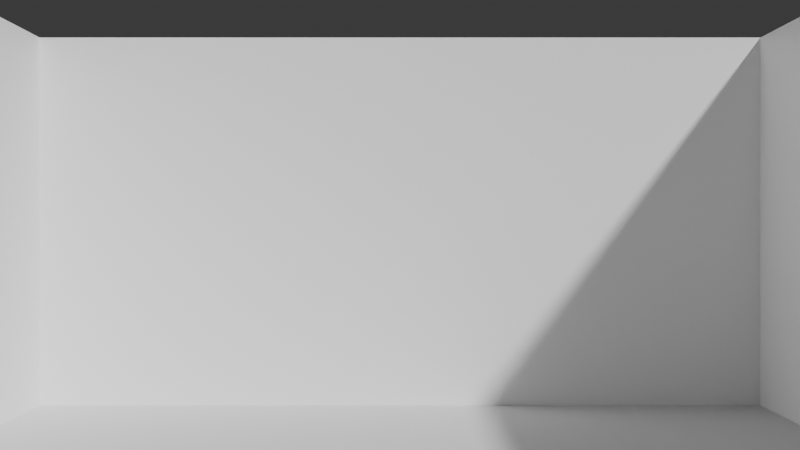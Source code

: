 # Source: TP5.blend  (saved by Blender 4.2.66; exported with 4.5.12 LTS)
import bpy
from mathutils import Matrix  # noqa: F401  (used for matrix-valued properties, if any)

bpy.ops.wm.read_factory_settings(use_empty=True)
scene = bpy.context.scene
scene.name = 'Scene'

# ---- collections
col_collection = bpy.data.collections.new('Collection'); scene.collection.children.link(col_collection)

# ---- materials (node trees are filled in below, after node groups)
mat_whitewallmaterial_030 = bpy.data.materials.new('WhiteWallMaterial.030')
mat_whitewallmaterial_031 = bpy.data.materials.new('WhiteWallMaterial.031')
mat_whitewallmaterial_032 = bpy.data.materials.new('WhiteWallMaterial.032')

# ---- material node trees
mat_whitewallmaterial_030.use_nodes = True; mat_whitewallmaterial_030.node_tree.nodes.clear()
_N = mat_whitewallmaterial_030.node_tree.nodes; _L = mat_whitewallmaterial_030.node_tree.links
n0 = _N.new('ShaderNodeBsdfPrincipled'); n0.name = 'Principled BSDF'; n0.location = (10, 300)
n0.inputs[0].default_value = (1.0, 1.0, 1.0, 1.0)
n1 = _N.new('ShaderNodeOutputMaterial'); n1.name = 'Material Output'; n1.location = (300, 300)
_L.new(n0.outputs[0], n1.inputs[0])
n1.is_active_output = True
mat_whitewallmaterial_031.use_nodes = True; mat_whitewallmaterial_031.node_tree.nodes.clear()
_N = mat_whitewallmaterial_031.node_tree.nodes; _L = mat_whitewallmaterial_031.node_tree.links
n0 = _N.new('ShaderNodeBsdfPrincipled'); n0.name = 'Principled BSDF'; n0.location = (10, 300)
n0.inputs[0].default_value = (1.0, 1.0, 1.0, 1.0)
n1 = _N.new('ShaderNodeOutputMaterial'); n1.name = 'Material Output'; n1.location = (300, 300)
_L.new(n0.outputs[0], n1.inputs[0])
n1.is_active_output = True
mat_whitewallmaterial_032.use_nodes = True; mat_whitewallmaterial_032.node_tree.nodes.clear()
_N = mat_whitewallmaterial_032.node_tree.nodes; _L = mat_whitewallmaterial_032.node_tree.links
n0 = _N.new('ShaderNodeBsdfPrincipled'); n0.name = 'Principled BSDF'; n0.location = (10, 300)
n0.inputs[0].default_value = (1.0, 1.0, 1.0, 1.0)
n1 = _N.new('ShaderNodeOutputMaterial'); n1.name = 'Material Output'; n1.location = (300, 300)
_L.new(n0.outputs[0], n1.inputs[0])
n1.is_active_output = True

# ---- world
world_world = bpy.data.worlds.new('World'); scene.world = world_world
world_world.use_nodes = True; world_world.node_tree.nodes.clear()
_N = world_world.node_tree.nodes; _L = world_world.node_tree.links
n0 = _N.new('ShaderNodeOutputWorld'); n0.name = 'World Output'; n0.location = (300, 300)
n1 = _N.new('ShaderNodeBackground'); n1.name = 'Background'; n1.location = (10, 300)
n1.inputs[0].default_value = (0.05088, 0.05088, 0.05088, 1.0)
_L.new(n1.outputs[0], n0.inputs[0])
n0.is_active_output = True
world_world.color = (0.05088, 0.05088, 0.05088)
world_world.sun_shadow_jitter_overblur = 0.0

# ---- cameras
cam_camera = bpy.data.cameras.new('Camera')

# ---- meshes
me_cube = bpy.data.meshes.new('Cube')
me_cube.from_pydata([(-5.0, -5.0, -5.0), (-5.0, -5.0, 5.0), (-5.0, 5.0, -5.0), (-5.0, 5.0, 5.0), (5.0, -5.0, -5.0), (5.0, -5.0, 5.0), (5.0, 5.0, -5.0), (5.0, 5.0, 5.0)], [], [(0, 1, 3, 2), (2, 3, 7, 6), (6, 7, 5, 4), (4, 5, 1, 0), (2, 6, 4, 0), (7, 3, 1, 5)])
_uv = me_cube.uv_layers.new(name='UVMap')
_uv.uv.foreach_set('vector', [0.375, 0.0, 0.625, 0.0, 0.625, 0.25, 0.375, 0.25, 0.375, 0.25, 0.625, 0.25, 0.625, 0.5, 0.375, 0.5, 0.375, 0.5, 0.625, 0.5, 0.625, 0.75, 0.375, 0.75, 0.375, 0.75, 0.625, 0.75, 0.625, 1.0, 0.375, 1.0, 0.125, 0.5, 0.375, 0.5, 0.375, 0.75, 0.125, 0.75, 0.625, 0.5, 0.875, 0.5, 0.875, 0.75, 0.625, 0.75])
me_cube.update()
me_cube_001 = bpy.data.meshes.new('Cube.001')
me_cube_001.from_pydata([(-1.0, -1.0, -1.0), (-1.0, -1.0, 1.0), (-1.0, 1.0, -1.0), (-1.0, 1.0, 1.0), (1.0, -1.0, -1.0), (1.0, -1.0, 1.0), (1.0, 1.0, -1.0), (1.0, 1.0, 1.0)], [], [(0, 1, 3, 2), (2, 3, 7, 6), (6, 7, 5, 4), (4, 5, 1, 0), (2, 6, 4, 0), (7, 3, 1, 5)])
_uv = me_cube_001.uv_layers.new(name='UVMap')
_uv.uv.foreach_set('vector', [0.375, 0.0, 0.625, 0.0, 0.625, 0.25, 0.375, 0.25, 0.375, 0.25, 0.625, 0.25, 0.625, 0.5, 0.375, 0.5, 0.375, 0.5, 0.625, 0.5, 0.625, 0.75, 0.375, 0.75, 0.375, 0.75, 0.625, 0.75, 0.625, 1.0, 0.375, 1.0, 0.125, 0.5, 0.375, 0.5, 0.375, 0.75, 0.125, 0.75, 0.625, 0.5, 0.875, 0.5, 0.875, 0.75, 0.625, 0.75])
me_cube_001.materials.append(mat_whitewallmaterial_030)
me_cube_001.update()
me_cube_002 = bpy.data.meshes.new('Cube.002')
me_cube_002.from_pydata([(-1.0, -1.0, -1.0), (-1.0, -1.0, 1.0), (-1.0, 1.0, -1.0), (-1.0, 1.0, 1.0), (1.0, -1.0, -1.0), (1.0, -1.0, 1.0), (1.0, 1.0, -1.0), (1.0, 1.0, 1.0)], [], [(0, 1, 3, 2), (2, 3, 7, 6), (6, 7, 5, 4), (4, 5, 1, 0), (2, 6, 4, 0), (7, 3, 1, 5)])
_uv = me_cube_002.uv_layers.new(name='UVMap')
_uv.uv.foreach_set('vector', [0.375, 0.0, 0.625, 0.0, 0.625, 0.25, 0.375, 0.25, 0.375, 0.25, 0.625, 0.25, 0.625, 0.5, 0.375, 0.5, 0.375, 0.5, 0.625, 0.5, 0.625, 0.75, 0.375, 0.75, 0.375, 0.75, 0.625, 0.75, 0.625, 1.0, 0.375, 1.0, 0.125, 0.5, 0.375, 0.5, 0.375, 0.75, 0.125, 0.75, 0.625, 0.5, 0.875, 0.5, 0.875, 0.75, 0.625, 0.75])
me_cube_002.materials.append(mat_whitewallmaterial_031)
me_cube_002.update()
me_cube_003 = bpy.data.meshes.new('Cube.003')
me_cube_003.from_pydata([(-1.0, -1.0, -1.0), (-1.0, -1.0, 1.0), (-1.0, 1.0, -1.0), (-1.0, 1.0, 1.0), (1.0, -1.0, -1.0), (1.0, -1.0, 1.0), (1.0, 1.0, -1.0), (1.0, 1.0, 1.0)], [], [(0, 1, 3, 2), (2, 3, 7, 6), (6, 7, 5, 4), (4, 5, 1, 0), (2, 6, 4, 0), (7, 3, 1, 5)])
_uv = me_cube_003.uv_layers.new(name='UVMap')
_uv.uv.foreach_set('vector', [0.375, 0.0, 0.625, 0.0, 0.625, 0.25, 0.375, 0.25, 0.375, 0.25, 0.625, 0.25, 0.625, 0.5, 0.375, 0.5, 0.375, 0.5, 0.625, 0.5, 0.625, 0.75, 0.375, 0.75, 0.375, 0.75, 0.625, 0.75, 0.625, 1.0, 0.375, 1.0, 0.125, 0.5, 0.375, 0.5, 0.375, 0.75, 0.125, 0.75, 0.625, 0.5, 0.875, 0.5, 0.875, 0.75, 0.625, 0.75])
me_cube_003.materials.append(mat_whitewallmaterial_032)
me_cube_003.update()

# ---- objects
ob_floor = bpy.data.objects.new('Floor', me_cube)
ob_back_wall = bpy.data.objects.new('Back Wall', me_cube_001)
ob_left_wall = bpy.data.objects.new('Left Wall', me_cube_002)
ob_right_wall = bpy.data.objects.new('Right Wall', me_cube_003)
ob_entry_camera = bpy.data.objects.new('Entry Camera', cam_camera)

# ---- transforms, parenting, visibility, modifiers, constraints
ob_floor.location = (0.0, 0.0, -0.1)
ob_floor.scale = (1.0, 1.0, 0.04)
ob_back_wall.location = (0.0, 4.9, 2.5)
ob_back_wall.scale = (5.0, 0.1, 2.5)
ob_left_wall.location = (-4.9, 0.0, 2.5)
ob_left_wall.scale = (0.1, 5.0, 2.5)
ob_right_wall.location = (4.9, 0.0, 2.5)
ob_right_wall.scale = (0.1, 5.0, 2.5)
ob_entry_camera.location = (0.0, -10.0, 2.5)
ob_entry_camera.rotation_euler = (1.571, 0.0, 0.0)

# ---- collection membership
col_collection.objects.link(ob_floor)
col_collection.objects.link(ob_back_wall)
col_collection.objects.link(ob_left_wall)
col_collection.objects.link(ob_right_wall)
col_collection.objects.link(ob_entry_camera)

# ---- scene / render settings (as saved in the file)
scene.camera = ob_entry_camera
scene.frame_start = 1; scene.frame_end = 250; scene.frame_set(1)
scene.render.engine = 'BLENDER_EEVEE_NEXT'
bpy.context.view_layer.update()

# ---- added for rendering (the .blend has no usable light): sun
light_auto_sun = bpy.data.lights.new('AutoSun', 'SUN')
light_auto_sun.energy = 3.0
light_auto_sun.angle = 0.0523599
ob_auto_sun = bpy.data.objects.new('AutoSun', light_auto_sun)
scene.collection.objects.link(ob_auto_sun)
ob_auto_sun.rotation_euler = (0.872665, 0.174533, 0.523599)
bpy.context.view_layer.update()
